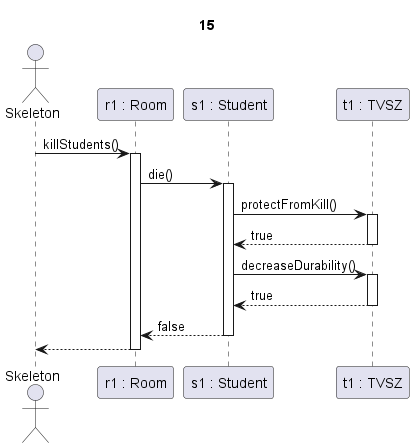

The diagram above was rendered by PlantUML. Its source (embedded in the PNG):
@startuml tvsz + nem jár le az idő

title 15

actor Skeleton as sk
participant "r1 : Room" as r
participant "s1 : Student" as s
participant "t1 : TVSZ" as c

sk->r ++: killStudents()

r -> s ++: die()

s->c ++: protectFromKill()
c-->s --: true

s->c ++: decreaseDurability()
c-->s --: true

s-->r --: false

r-->sk --:

@enduml